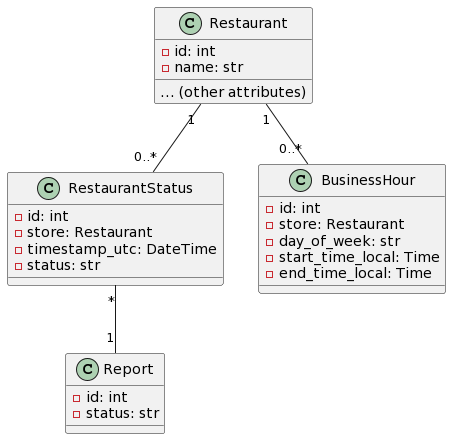

The diagram above was rendered by PlantUML. Its source (embedded in the PNG):
@startuml
class Restaurant {
    - id: int
    - name: str
    ... (other attributes)
}

class RestaurantStatus {
    - id: int
    - store: Restaurant
    - timestamp_utc: DateTime
    - status: str
}

class BusinessHour {
    - id: int
    - store: Restaurant
    - day_of_week: str
    - start_time_local: Time
    - end_time_local: Time
}

class Report {
    - id: int
    - status: str
}

Restaurant "1" -- "0..*" RestaurantStatus
Restaurant "1" -- "0..*" BusinessHour
RestaurantStatus "*" -- "1" Report
@enduml